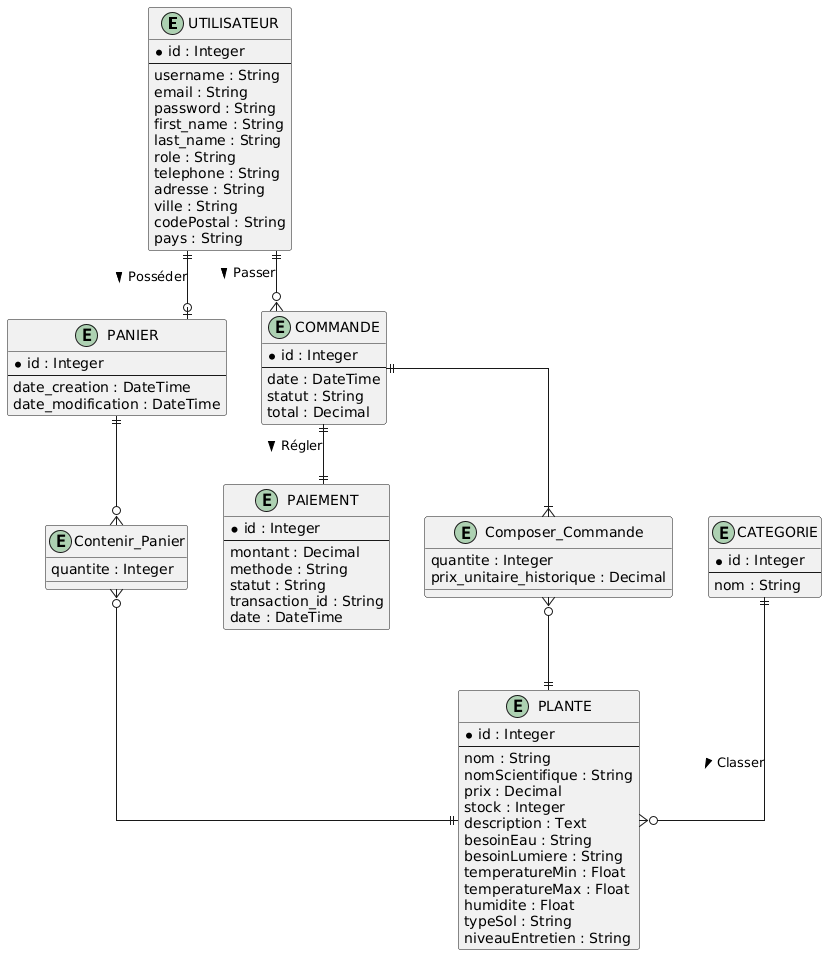

The diagram above was rendered by PlantUML. Its source (embedded in the PNG):
@startuml
' Paramètres visuels pour MCD
skinparam linetype ortho
skinparam EntityBackgroundColor #F4FBF7
skinparam EntityBorderColor #059669

entity "UTILISATEUR" as user {
  * id : Integer
  --
  username : String
  email : String
  password : String
  first_name : String
  last_name : String
  role : String
  telephone : String
  adresse : String
  ville : String
  codePostal : String
  pays : String
}

entity "PANIER" as panier {
  * id : Integer
  --
  date_creation : DateTime
  date_modification : DateTime
}

entity "COMMANDE" as commande {
  * id : Integer
  --
  date : DateTime
  statut : String
  total : Decimal
}

entity "PAIEMENT" as paiement {
  * id : Integer
  --
  montant : Decimal
  methode : String
  statut : String
  transaction_id : String
  date : DateTime
}

entity "PLANTE" as plante {
  * id : Integer
  --
  nom : String
  nomScientifique : String
  prix : Decimal
  stock : Integer
  description : Text
  besoinEau : String
  besoinLumiere : String
  temperatureMin : Float
  temperatureMax : Float
  humidite : Float
  typeSol : String
  niveauEntretien : String
}

entity "CATEGORIE" as categorie {
  * id : Integer
  --
  nom : String
}

' Relations directes (Associations simples)
user ||--o| panier : "Posséder >"
user ||--o{ commande : "Passer >"
commande ||--|| paiement : "Régler >"
categorie ||--o{ plante : "Classer >"

' Entités associatives (Associations porteuses de données)
' Equivalent des tables intermédiaires en MLD (ArticlePanier et LigneCommande)
entity "Contenir_Panier" as contenir_panier {
  quantite : Integer
}
panier ||--o{ contenir_panier
contenir_panier }o--|| plante

entity "Composer_Commande" as composer_commande {
  quantite : Integer
  prix_unitaire_historique : Decimal
}
commande ||--|{ composer_commande
composer_commande }o--|| plante
@enduml